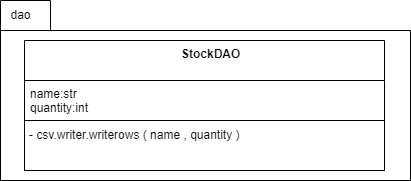

The diagram above was exported from draw.io. Its source (the exported page's mxGraphModel, read from the mxfile embedded in the PNG):
<mxGraphModel dx="575" dy="439" grid="1" gridSize="10" guides="1" tooltips="1" connect="1" arrows="1" fold="1" page="1" pageScale="1" pageWidth="827" pageHeight="1169" math="0" shadow="0">
  <root>
    <mxCell id="0" />
    <mxCell id="1" parent="0" />
    <mxCell id="50" value="" style="shape=folder;fontStyle=1;spacingTop=10;tabWidth=50;tabHeight=30;tabPosition=left;html=1;" vertex="1" parent="1">
      <mxGeometry x="210" y="170" width="410" height="180" as="geometry" />
    </mxCell>
    <mxCell id="51" value="dao" style="text;html=1;align=center;verticalAlign=middle;resizable=0;points=[];autosize=1;strokeColor=none;fillColor=none;" vertex="1" parent="1">
      <mxGeometry x="210" y="170" width="40" height="30" as="geometry" />
    </mxCell>
    <mxCell id="52" value="    StockDAO" style="swimlane;fontStyle=1;align=center;verticalAlign=top;childLayout=stackLayout;horizontal=1;startSize=40;horizontalStack=0;resizeParent=1;resizeParentMax=0;resizeLast=0;collapsible=1;marginBottom=0;" vertex="1" parent="1">
      <mxGeometry x="234" y="210" width="360" height="130" as="geometry" />
    </mxCell>
    <mxCell id="53" value="name:str&#10;quantity:int" style="text;strokeColor=none;fillColor=none;align=left;verticalAlign=top;spacingLeft=4;spacingRight=4;overflow=hidden;rotatable=0;points=[[0,0.5],[1,0.5]];portConstraint=eastwest;" vertex="1" parent="52">
      <mxGeometry y="40" width="360" height="40" as="geometry" />
    </mxCell>
    <mxCell id="54" value="" style="swimlane;startSize=0;" vertex="1" parent="52">
      <mxGeometry y="80" width="360" height="50" as="geometry" />
    </mxCell>
    <mxCell id="56" value="- csv.writer.writerows ( name , quantity )" style="text;html=1;align=left;verticalAlign=middle;resizable=0;points=[];autosize=1;strokeColor=none;fillColor=none;" vertex="1" parent="54">
      <mxGeometry x="3" width="230" height="30" as="geometry" />
    </mxCell>
  </root>
</mxGraphModel>